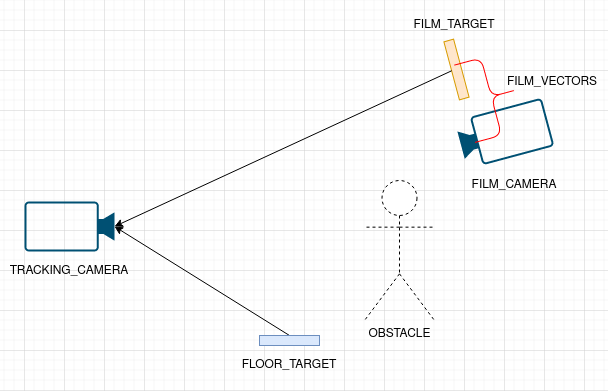

The diagram above was exported from draw.io. Its source (the exported page's mxGraphModel, read from the mxfile embedded in the PNG):
<mxGraphModel dx="2074" dy="698" grid="1" gridSize="10" guides="1" tooltips="1" connect="1" arrows="1" fold="1" page="1" pageScale="1" pageWidth="850" pageHeight="1100" math="0" shadow="0">
  <root>
    <mxCell id="0" />
    <mxCell id="1" parent="0" />
    <mxCell id="keYqSvWmBclSH_kCevJh-10" style="rounded=0;orthogonalLoop=1;jettySize=auto;html=1;exitX=0;exitY=0.5;exitDx=0;exitDy=0;entryX=0;entryY=0.5;entryDx=0;entryDy=0;entryPerimeter=0;" parent="1" source="keYqSvWmBclSH_kCevJh-3" target="keYqSvWmBclSH_kCevJh-7" edge="1">
      <mxGeometry relative="1" as="geometry" />
    </mxCell>
    <mxCell id="keYqSvWmBclSH_kCevJh-3" value="" style="rounded=0;whiteSpace=wrap;html=1;rotation=90;fillColor=#dae8fc;strokeColor=#6c8ebf;" parent="1" vertex="1">
      <mxGeometry x="300" y="440" width="10" height="60" as="geometry" />
    </mxCell>
    <mxCell id="keYqSvWmBclSH_kCevJh-4" value="" style="group;rotation=-15;" parent="1" vertex="1" connectable="0">
      <mxGeometry x="465" y="160" width="90" height="140" as="geometry" />
    </mxCell>
    <mxCell id="keYqSvWmBclSH_kCevJh-1" value="" style="rounded=0;whiteSpace=wrap;html=1;rotation=-15;fillColor=#ffe6cc;strokeColor=#d79b00;" parent="keYqSvWmBclSH_kCevJh-4" vertex="1">
      <mxGeometry x="2" y="9" width="10" height="60" as="geometry" />
    </mxCell>
    <mxCell id="keYqSvWmBclSH_kCevJh-2" value="" style="points=[[0,0.5,0],[0.19,0.02,0],[0.59,0,0],[0.985,0.02,0],[1,0.5,0],[0.985,0.98,0],[0.59,1,0],[0.19,0.98,0]];verticalLabelPosition=bottom;sketch=0;html=1;verticalAlign=top;aspect=fixed;align=center;pointerEvents=1;shape=mxgraph.cisco19.camera;fillColor=#005073;strokeColor=none;rotation=-15;" parent="keYqSvWmBclSH_kCevJh-4" vertex="1">
      <mxGeometry x="10" y="78" width="90" height="50" as="geometry" />
    </mxCell>
    <mxCell id="keYqSvWmBclSH_kCevJh-11" value="" style="shape=curlyBracket;whiteSpace=wrap;html=1;rounded=1;flipH=1;labelPosition=right;verticalLabelPosition=middle;align=left;verticalAlign=middle;rotation=-15;strokeColor=#FF0000;" parent="keYqSvWmBclSH_kCevJh-4" vertex="1">
      <mxGeometry x="14.22" y="26.13" width="55.18" height="80" as="geometry" />
    </mxCell>
    <mxCell id="keYqSvWmBclSH_kCevJh-5" value="" style="group;rotation=-180;" parent="1" vertex="1" connectable="0">
      <mxGeometry x="40" y="330" width="90" height="130" as="geometry" />
    </mxCell>
    <mxCell id="keYqSvWmBclSH_kCevJh-7" value="" style="points=[[0,0.5,0],[0.19,0.02,0],[0.59,0,0],[0.985,0.02,0],[1,0.5,0],[0.985,0.98,0],[0.59,1,0],[0.19,0.98,0]];verticalLabelPosition=bottom;sketch=0;html=1;verticalAlign=top;aspect=fixed;align=center;pointerEvents=1;shape=mxgraph.cisco19.camera;fillColor=#005073;strokeColor=none;rotation=-180;" parent="keYqSvWmBclSH_kCevJh-5" vertex="1">
      <mxGeometry y="1" width="90" height="50" as="geometry" />
    </mxCell>
    <mxCell id="pBfxRMe6AFc25sdFx__R-6" value="TRACKING_CAMERA" style="text;html=1;strokeColor=none;fillColor=none;align=center;verticalAlign=middle;whiteSpace=wrap;rounded=0;" parent="keYqSvWmBclSH_kCevJh-5" vertex="1">
      <mxGeometry x="15" y="56" width="60" height="30" as="geometry" />
    </mxCell>
    <mxCell id="keYqSvWmBclSH_kCevJh-9" style="rounded=0;orthogonalLoop=1;jettySize=auto;html=1;exitX=0;exitY=0.5;exitDx=0;exitDy=0;entryX=0;entryY=0.5;entryDx=0;entryDy=0;entryPerimeter=0;" parent="1" source="keYqSvWmBclSH_kCevJh-1" target="keYqSvWmBclSH_kCevJh-7" edge="1">
      <mxGeometry relative="1" as="geometry" />
    </mxCell>
    <mxCell id="pBfxRMe6AFc25sdFx__R-1" value="FLOOR_TARGET" style="text;html=1;strokeColor=none;fillColor=none;align=center;verticalAlign=middle;whiteSpace=wrap;rounded=0;" parent="1" vertex="1">
      <mxGeometry x="275" y="480" width="60" height="30" as="geometry" />
    </mxCell>
    <mxCell id="pBfxRMe6AFc25sdFx__R-2" value="OBSTACLE" style="shape=umlActor;verticalLabelPosition=bottom;verticalAlign=top;html=1;outlineConnect=0;dashed=1;" parent="1" vertex="1">
      <mxGeometry x="380" y="310" width="70" height="140" as="geometry" />
    </mxCell>
    <mxCell id="pBfxRMe6AFc25sdFx__R-5" value="FILM_TARGET" style="text;html=1;strokeColor=none;fillColor=none;align=center;verticalAlign=middle;whiteSpace=wrap;rounded=0;" parent="1" vertex="1">
      <mxGeometry x="440" y="140" width="60" height="30" as="geometry" />
    </mxCell>
    <mxCell id="pBfxRMe6AFc25sdFx__R-7" value="&lt;div&gt;FILM_CAMERA&lt;/div&gt;" style="text;html=1;strokeColor=none;fillColor=none;align=center;verticalAlign=middle;whiteSpace=wrap;rounded=0;" parent="1" vertex="1">
      <mxGeometry x="500" y="300" width="60" height="30" as="geometry" />
    </mxCell>
    <mxCell id="x2KivLAKTGhI-YxzaXDW-1" value="&lt;div&gt;FILM_VECTORS&lt;/div&gt;" style="text;html=1;strokeColor=none;fillColor=none;align=center;verticalAlign=middle;whiteSpace=wrap;rounded=0;" vertex="1" parent="1">
      <mxGeometry x="538" y="197" width="60" height="30" as="geometry" />
    </mxCell>
  </root>
</mxGraphModel>